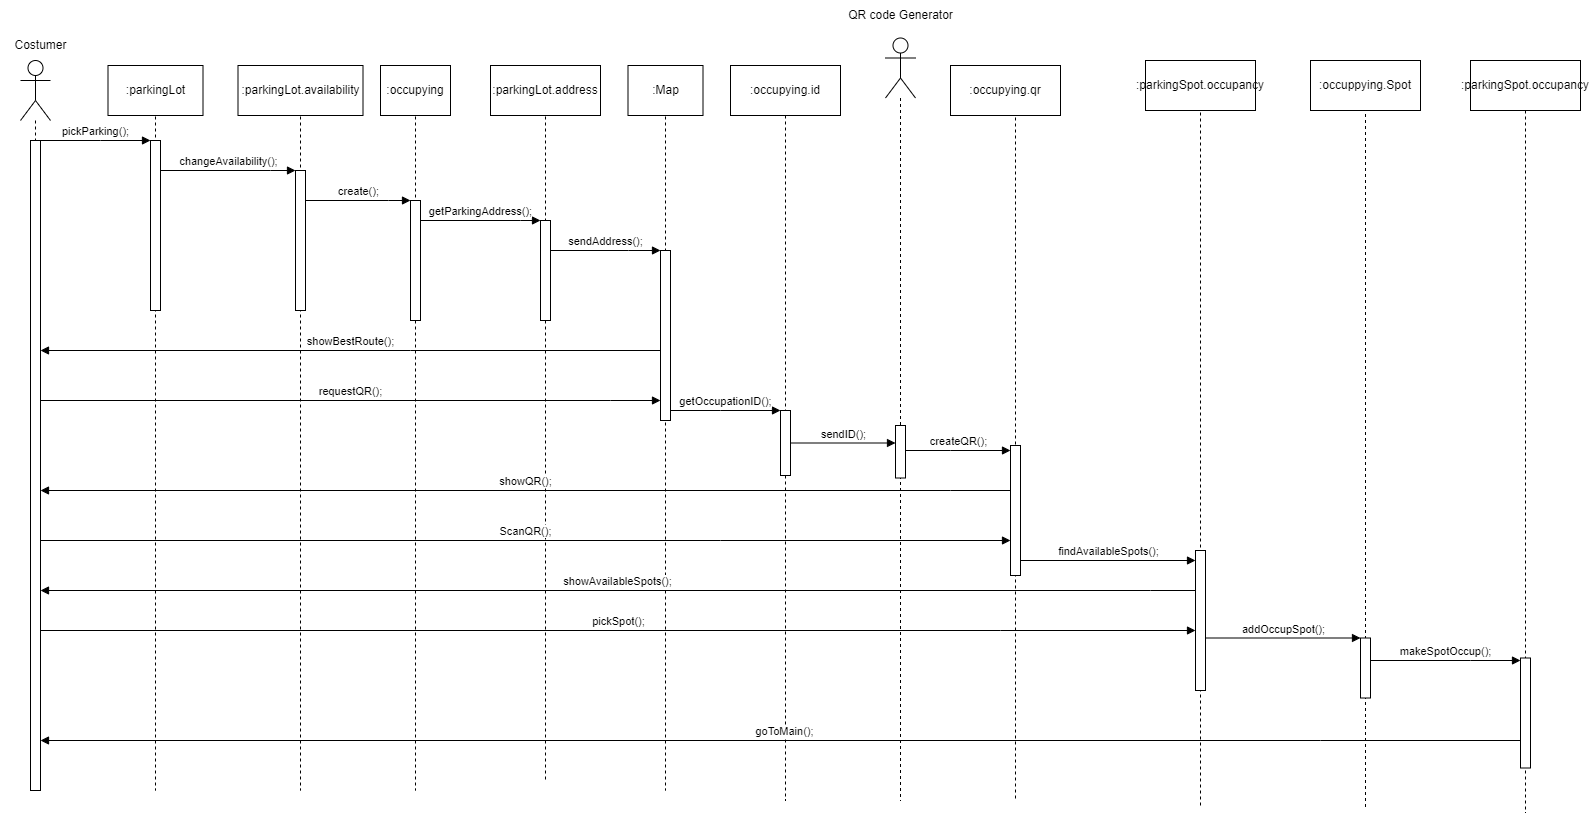

The diagram above was exported from draw.io. Its source (the exported page's mxGraphModel, read from the mxfile embedded in the PNG):
<mxGraphModel dx="1290" dy="581" grid="1" gridSize="10" guides="1" tooltips="1" connect="1" arrows="1" fold="1" page="1" pageScale="1" pageWidth="850" pageHeight="1100" math="0" shadow="0">
  <root>
    <mxCell id="0" />
    <mxCell id="1" parent="0" />
    <mxCell id="yy-casizvog_eAmnzA9y-27" value="" style="shape=umlLifeline;perimeter=lifelinePerimeter;whiteSpace=wrap;html=1;container=1;dropTarget=0;collapsible=0;recursiveResize=0;outlineConnect=0;portConstraint=eastwest;newEdgeStyle={&quot;edgeStyle&quot;:&quot;elbowEdgeStyle&quot;,&quot;elbow&quot;:&quot;vertical&quot;,&quot;curved&quot;:0,&quot;rounded&quot;:0};participant=umlActor;size=60;" vertex="1" parent="1">
      <mxGeometry x="60" y="70" width="30" height="730" as="geometry" />
    </mxCell>
    <mxCell id="yy-casizvog_eAmnzA9y-28" value="" style="html=1;points=[];perimeter=orthogonalPerimeter;outlineConnect=0;targetShapes=umlLifeline;portConstraint=eastwest;newEdgeStyle={&quot;edgeStyle&quot;:&quot;elbowEdgeStyle&quot;,&quot;elbow&quot;:&quot;vertical&quot;,&quot;curved&quot;:0,&quot;rounded&quot;:0};" vertex="1" parent="yy-casizvog_eAmnzA9y-27">
      <mxGeometry x="10" y="80" width="10" height="650" as="geometry" />
    </mxCell>
    <mxCell id="yy-casizvog_eAmnzA9y-29" value="pickParking();" style="html=1;verticalAlign=bottom;endArrow=block;edgeStyle=elbowEdgeStyle;elbow=vertical;curved=0;rounded=0;" edge="1" parent="1" source="yy-casizvog_eAmnzA9y-28" target="yy-casizvog_eAmnzA9y-31">
      <mxGeometry width="80" relative="1" as="geometry">
        <mxPoint x="90" y="150" as="sourcePoint" />
        <mxPoint x="230" y="150" as="targetPoint" />
        <Array as="points">
          <mxPoint x="140" y="150" />
        </Array>
      </mxGeometry>
    </mxCell>
    <mxCell id="yy-casizvog_eAmnzA9y-30" value="" style="shape=umlLifeline;perimeter=lifelinePerimeter;whiteSpace=wrap;html=1;container=1;dropTarget=0;collapsible=0;recursiveResize=0;outlineConnect=0;portConstraint=eastwest;newEdgeStyle={&quot;edgeStyle&quot;:&quot;elbowEdgeStyle&quot;,&quot;elbow&quot;:&quot;vertical&quot;,&quot;curved&quot;:0,&quot;rounded&quot;:0};participant=umlBoundary;" vertex="1" parent="1">
      <mxGeometry x="170" y="80" width="50" height="720" as="geometry" />
    </mxCell>
    <mxCell id="yy-casizvog_eAmnzA9y-31" value="" style="html=1;points=[];perimeter=orthogonalPerimeter;outlineConnect=0;targetShapes=umlLifeline;portConstraint=eastwest;newEdgeStyle={&quot;edgeStyle&quot;:&quot;elbowEdgeStyle&quot;,&quot;elbow&quot;:&quot;vertical&quot;,&quot;curved&quot;:0,&quot;rounded&quot;:0};" vertex="1" parent="yy-casizvog_eAmnzA9y-30">
      <mxGeometry x="20" y="70" width="10" height="170" as="geometry" />
    </mxCell>
    <mxCell id="yy-casizvog_eAmnzA9y-33" value="" style="shape=umlLifeline;perimeter=lifelinePerimeter;whiteSpace=wrap;html=1;container=1;dropTarget=0;collapsible=0;recursiveResize=0;outlineConnect=0;portConstraint=eastwest;newEdgeStyle={&quot;edgeStyle&quot;:&quot;elbowEdgeStyle&quot;,&quot;elbow&quot;:&quot;vertical&quot;,&quot;curved&quot;:0,&quot;rounded&quot;:0};participant=umlEntity;" vertex="1" parent="1">
      <mxGeometry x="320" y="80" width="40" height="720" as="geometry" />
    </mxCell>
    <mxCell id="yy-casizvog_eAmnzA9y-34" value="" style="html=1;points=[];perimeter=orthogonalPerimeter;outlineConnect=0;targetShapes=umlLifeline;portConstraint=eastwest;newEdgeStyle={&quot;edgeStyle&quot;:&quot;elbowEdgeStyle&quot;,&quot;elbow&quot;:&quot;vertical&quot;,&quot;curved&quot;:0,&quot;rounded&quot;:0};" vertex="1" parent="yy-casizvog_eAmnzA9y-33">
      <mxGeometry x="15" y="100" width="10" height="140" as="geometry" />
    </mxCell>
    <mxCell id="yy-casizvog_eAmnzA9y-36" value="changeAvailability();" style="html=1;verticalAlign=bottom;endArrow=block;edgeStyle=elbowEdgeStyle;elbow=vertical;curved=0;rounded=0;" edge="1" parent="1" source="yy-casizvog_eAmnzA9y-31" target="yy-casizvog_eAmnzA9y-34">
      <mxGeometry width="80" relative="1" as="geometry">
        <mxPoint x="240" y="180" as="sourcePoint" />
        <mxPoint x="320" y="180" as="targetPoint" />
        <Array as="points">
          <mxPoint x="310" y="180" />
        </Array>
      </mxGeometry>
    </mxCell>
    <mxCell id="yy-casizvog_eAmnzA9y-37" value="create();" style="html=1;verticalAlign=bottom;endArrow=block;edgeStyle=elbowEdgeStyle;elbow=vertical;curved=0;rounded=0;" edge="1" parent="1" source="yy-casizvog_eAmnzA9y-34" target="yy-casizvog_eAmnzA9y-41">
      <mxGeometry width="80" relative="1" as="geometry">
        <mxPoint x="380" y="210" as="sourcePoint" />
        <mxPoint x="490" y="210" as="targetPoint" />
        <Array as="points">
          <mxPoint x="428" y="210" />
        </Array>
      </mxGeometry>
    </mxCell>
    <mxCell id="yy-casizvog_eAmnzA9y-40" value="" style="shape=umlLifeline;perimeter=lifelinePerimeter;whiteSpace=wrap;html=1;container=1;dropTarget=0;collapsible=0;recursiveResize=0;outlineConnect=0;portConstraint=eastwest;newEdgeStyle={&quot;edgeStyle&quot;:&quot;elbowEdgeStyle&quot;,&quot;elbow&quot;:&quot;vertical&quot;,&quot;curved&quot;:0,&quot;rounded&quot;:0};participant=umlEntity;" vertex="1" parent="1">
      <mxGeometry x="435" y="80" width="40" height="720" as="geometry" />
    </mxCell>
    <mxCell id="yy-casizvog_eAmnzA9y-41" value="" style="html=1;points=[];perimeter=orthogonalPerimeter;outlineConnect=0;targetShapes=umlLifeline;portConstraint=eastwest;newEdgeStyle={&quot;edgeStyle&quot;:&quot;elbowEdgeStyle&quot;,&quot;elbow&quot;:&quot;vertical&quot;,&quot;curved&quot;:0,&quot;rounded&quot;:0};" vertex="1" parent="yy-casizvog_eAmnzA9y-40">
      <mxGeometry x="15" y="130" width="10" height="120" as="geometry" />
    </mxCell>
    <mxCell id="yy-casizvog_eAmnzA9y-43" value="" style="shape=umlLifeline;perimeter=lifelinePerimeter;whiteSpace=wrap;html=1;container=1;dropTarget=0;collapsible=0;recursiveResize=0;outlineConnect=0;portConstraint=eastwest;newEdgeStyle={&quot;edgeStyle&quot;:&quot;elbowEdgeStyle&quot;,&quot;elbow&quot;:&quot;vertical&quot;,&quot;curved&quot;:0,&quot;rounded&quot;:0};participant=umlEntity;" vertex="1" parent="1">
      <mxGeometry x="805" y="85" width="40" height="725" as="geometry" />
    </mxCell>
    <mxCell id="yy-casizvog_eAmnzA9y-42" value="" style="html=1;points=[];perimeter=orthogonalPerimeter;outlineConnect=0;targetShapes=umlLifeline;portConstraint=eastwest;newEdgeStyle={&quot;edgeStyle&quot;:&quot;elbowEdgeStyle&quot;,&quot;elbow&quot;:&quot;vertical&quot;,&quot;curved&quot;:0,&quot;rounded&quot;:0};" vertex="1" parent="yy-casizvog_eAmnzA9y-43">
      <mxGeometry x="15" y="335" width="10" height="65" as="geometry" />
    </mxCell>
    <mxCell id="yy-casizvog_eAmnzA9y-46" value="getParkingAddress();" style="html=1;verticalAlign=bottom;endArrow=block;edgeStyle=elbowEdgeStyle;elbow=vertical;curved=0;rounded=0;" edge="1" parent="1" source="yy-casizvog_eAmnzA9y-41" target="yy-casizvog_eAmnzA9y-48">
      <mxGeometry width="80" relative="1" as="geometry">
        <mxPoint x="530" y="220" as="sourcePoint" />
        <mxPoint x="610" y="220" as="targetPoint" />
        <Array as="points">
          <mxPoint x="560" y="230" />
          <mxPoint x="560" y="220" />
        </Array>
      </mxGeometry>
    </mxCell>
    <mxCell id="yy-casizvog_eAmnzA9y-47" value="" style="shape=umlLifeline;perimeter=lifelinePerimeter;whiteSpace=wrap;html=1;container=1;dropTarget=0;collapsible=0;recursiveResize=0;outlineConnect=0;portConstraint=eastwest;newEdgeStyle={&quot;edgeStyle&quot;:&quot;elbowEdgeStyle&quot;,&quot;elbow&quot;:&quot;vertical&quot;,&quot;curved&quot;:0,&quot;rounded&quot;:0};participant=umlEntity;" vertex="1" parent="1">
      <mxGeometry x="565" y="80" width="40" height="710" as="geometry" />
    </mxCell>
    <mxCell id="yy-casizvog_eAmnzA9y-48" value="" style="html=1;points=[];perimeter=orthogonalPerimeter;outlineConnect=0;targetShapes=umlLifeline;portConstraint=eastwest;newEdgeStyle={&quot;edgeStyle&quot;:&quot;elbowEdgeStyle&quot;,&quot;elbow&quot;:&quot;vertical&quot;,&quot;curved&quot;:0,&quot;rounded&quot;:0};" vertex="1" parent="yy-casizvog_eAmnzA9y-47">
      <mxGeometry x="15" y="150" width="10" height="100" as="geometry" />
    </mxCell>
    <mxCell id="yy-casizvog_eAmnzA9y-49" value="" style="shape=umlLifeline;perimeter=lifelinePerimeter;whiteSpace=wrap;html=1;container=1;dropTarget=0;collapsible=0;recursiveResize=0;outlineConnect=0;portConstraint=eastwest;newEdgeStyle={&quot;edgeStyle&quot;:&quot;elbowEdgeStyle&quot;,&quot;elbow&quot;:&quot;vertical&quot;,&quot;curved&quot;:0,&quot;rounded&quot;:0};participant=umlEntity;" vertex="1" parent="1">
      <mxGeometry x="685" y="80" width="40" height="720" as="geometry" />
    </mxCell>
    <mxCell id="yy-casizvog_eAmnzA9y-50" value="" style="html=1;points=[];perimeter=orthogonalPerimeter;outlineConnect=0;targetShapes=umlLifeline;portConstraint=eastwest;newEdgeStyle={&quot;edgeStyle&quot;:&quot;elbowEdgeStyle&quot;,&quot;elbow&quot;:&quot;vertical&quot;,&quot;curved&quot;:0,&quot;rounded&quot;:0};" vertex="1" parent="yy-casizvog_eAmnzA9y-49">
      <mxGeometry x="15" y="180" width="10" height="170" as="geometry" />
    </mxCell>
    <mxCell id="yy-casizvog_eAmnzA9y-51" value="sendAddress();" style="html=1;verticalAlign=bottom;endArrow=block;edgeStyle=elbowEdgeStyle;elbow=vertical;curved=0;rounded=0;" edge="1" parent="1" source="yy-casizvog_eAmnzA9y-48" target="yy-casizvog_eAmnzA9y-50">
      <mxGeometry width="80" relative="1" as="geometry">
        <mxPoint x="630" y="260" as="sourcePoint" />
        <mxPoint x="710" y="260" as="targetPoint" />
        <Array as="points">
          <mxPoint x="668" y="260" />
        </Array>
      </mxGeometry>
    </mxCell>
    <mxCell id="yy-casizvog_eAmnzA9y-54" value="showBestRoute();" style="html=1;verticalAlign=bottom;endArrow=block;edgeStyle=elbowEdgeStyle;elbow=vertical;curved=0;rounded=0;" edge="1" parent="1" source="yy-casizvog_eAmnzA9y-50" target="yy-casizvog_eAmnzA9y-28">
      <mxGeometry width="80" relative="1" as="geometry">
        <mxPoint x="710" y="290" as="sourcePoint" />
        <mxPoint x="800" y="300" as="targetPoint" />
        <Array as="points">
          <mxPoint x="450" y="360" />
          <mxPoint x="70" y="340" />
        </Array>
      </mxGeometry>
    </mxCell>
    <mxCell id="yy-casizvog_eAmnzA9y-55" value="getOccupationID();" style="html=1;verticalAlign=bottom;endArrow=block;edgeStyle=elbowEdgeStyle;elbow=vertical;curved=0;rounded=0;" edge="1" parent="1" source="yy-casizvog_eAmnzA9y-50" target="yy-casizvog_eAmnzA9y-42">
      <mxGeometry width="80" relative="1" as="geometry">
        <mxPoint x="810" y="310" as="sourcePoint" />
        <mxPoint x="890" y="300" as="targetPoint" />
        <Array as="points">
          <mxPoint x="760" y="420" />
          <mxPoint x="880" y="310" />
          <mxPoint x="853" y="300" />
        </Array>
      </mxGeometry>
    </mxCell>
    <mxCell id="yy-casizvog_eAmnzA9y-56" value="" style="shape=umlLifeline;perimeter=lifelinePerimeter;whiteSpace=wrap;html=1;container=1;dropTarget=0;collapsible=0;recursiveResize=0;outlineConnect=0;portConstraint=eastwest;newEdgeStyle={&quot;edgeStyle&quot;:&quot;elbowEdgeStyle&quot;,&quot;elbow&quot;:&quot;vertical&quot;,&quot;curved&quot;:0,&quot;rounded&quot;:0};participant=umlActor;size=60;" vertex="1" parent="1">
      <mxGeometry x="925" y="47.5" width="30" height="762.5" as="geometry" />
    </mxCell>
    <mxCell id="yy-casizvog_eAmnzA9y-57" value="" style="html=1;points=[];perimeter=orthogonalPerimeter;outlineConnect=0;targetShapes=umlLifeline;portConstraint=eastwest;newEdgeStyle={&quot;edgeStyle&quot;:&quot;elbowEdgeStyle&quot;,&quot;elbow&quot;:&quot;vertical&quot;,&quot;curved&quot;:0,&quot;rounded&quot;:0};" vertex="1" parent="yy-casizvog_eAmnzA9y-56">
      <mxGeometry x="10" y="387.5" width="10" height="52.5" as="geometry" />
    </mxCell>
    <mxCell id="yy-casizvog_eAmnzA9y-58" value="sendID();" style="html=1;verticalAlign=bottom;endArrow=block;edgeStyle=elbowEdgeStyle;elbow=vertical;curved=0;rounded=0;" edge="1" parent="1" source="yy-casizvog_eAmnzA9y-42" target="yy-casizvog_eAmnzA9y-57">
      <mxGeometry width="80" relative="1" as="geometry">
        <mxPoint x="910" y="330" as="sourcePoint" />
        <mxPoint x="990" y="330" as="targetPoint" />
        <Array as="points">
          <mxPoint x="940" y="440" />
          <mxPoint x="870" y="460" />
          <mxPoint x="950" y="320" />
        </Array>
      </mxGeometry>
    </mxCell>
    <mxCell id="yy-casizvog_eAmnzA9y-59" value="" style="shape=umlLifeline;perimeter=lifelinePerimeter;whiteSpace=wrap;html=1;container=1;dropTarget=0;collapsible=0;recursiveResize=0;outlineConnect=0;portConstraint=eastwest;newEdgeStyle={&quot;edgeStyle&quot;:&quot;elbowEdgeStyle&quot;,&quot;elbow&quot;:&quot;vertical&quot;,&quot;curved&quot;:0,&quot;rounded&quot;:0};participant=umlBoundary;" vertex="1" parent="1">
      <mxGeometry x="1030" y="75" width="50" height="735" as="geometry" />
    </mxCell>
    <mxCell id="yy-casizvog_eAmnzA9y-60" value="" style="html=1;points=[];perimeter=orthogonalPerimeter;outlineConnect=0;targetShapes=umlLifeline;portConstraint=eastwest;newEdgeStyle={&quot;edgeStyle&quot;:&quot;elbowEdgeStyle&quot;,&quot;elbow&quot;:&quot;vertical&quot;,&quot;curved&quot;:0,&quot;rounded&quot;:0};" vertex="1" parent="yy-casizvog_eAmnzA9y-59">
      <mxGeometry x="20" y="380" width="10" height="130" as="geometry" />
    </mxCell>
    <mxCell id="yy-casizvog_eAmnzA9y-61" value="createQR();" style="html=1;verticalAlign=bottom;endArrow=block;edgeStyle=elbowEdgeStyle;elbow=vertical;curved=0;rounded=0;" edge="1" parent="1" source="yy-casizvog_eAmnzA9y-57" target="yy-casizvog_eAmnzA9y-60">
      <mxGeometry width="80" relative="1" as="geometry">
        <mxPoint x="990" y="350" as="sourcePoint" />
        <mxPoint x="1030" y="460" as="targetPoint" />
        <Array as="points">
          <mxPoint x="990" y="460" />
          <mxPoint x="1050" y="320" />
        </Array>
      </mxGeometry>
    </mxCell>
    <mxCell id="yy-casizvog_eAmnzA9y-67" value="showQR();" style="html=1;verticalAlign=bottom;endArrow=block;edgeStyle=elbowEdgeStyle;elbow=vertical;curved=0;rounded=0;" edge="1" parent="1" source="yy-casizvog_eAmnzA9y-60" target="yy-casizvog_eAmnzA9y-28">
      <mxGeometry width="80" relative="1" as="geometry">
        <mxPoint x="1205" y="380" as="sourcePoint" />
        <mxPoint x="1290" y="380" as="targetPoint" />
        <Array as="points">
          <mxPoint x="990" y="500" />
        </Array>
      </mxGeometry>
    </mxCell>
    <mxCell id="yy-casizvog_eAmnzA9y-70" value="findAvailableSpots();" style="html=1;verticalAlign=bottom;endArrow=block;edgeStyle=elbowEdgeStyle;elbow=vertical;curved=0;rounded=0;" edge="1" parent="1" source="yy-casizvog_eAmnzA9y-60" target="yy-casizvog_eAmnzA9y-72">
      <mxGeometry width="80" relative="1" as="geometry">
        <mxPoint x="1260" y="400" as="sourcePoint" />
        <mxPoint x="1260" y="570" as="targetPoint" />
        <Array as="points">
          <mxPoint x="1230" y="570" />
          <mxPoint x="1090" y="580" />
          <mxPoint x="1330" y="400" />
          <mxPoint x="1390" y="390" />
        </Array>
      </mxGeometry>
    </mxCell>
    <mxCell id="yy-casizvog_eAmnzA9y-71" value="" style="shape=umlLifeline;perimeter=lifelinePerimeter;whiteSpace=wrap;html=1;container=1;dropTarget=0;collapsible=0;recursiveResize=0;outlineConnect=0;portConstraint=eastwest;newEdgeStyle={&quot;edgeStyle&quot;:&quot;elbowEdgeStyle&quot;,&quot;elbow&quot;:&quot;vertical&quot;,&quot;curved&quot;:0,&quot;rounded&quot;:0};participant=umlEntity;" vertex="1" parent="1">
      <mxGeometry x="1220" y="70" width="40" height="745" as="geometry" />
    </mxCell>
    <mxCell id="yy-casizvog_eAmnzA9y-72" value="" style="html=1;points=[];perimeter=orthogonalPerimeter;outlineConnect=0;targetShapes=umlLifeline;portConstraint=eastwest;newEdgeStyle={&quot;edgeStyle&quot;:&quot;elbowEdgeStyle&quot;,&quot;elbow&quot;:&quot;vertical&quot;,&quot;curved&quot;:0,&quot;rounded&quot;:0};" vertex="1" parent="yy-casizvog_eAmnzA9y-71">
      <mxGeometry x="15" y="490" width="10" height="140" as="geometry" />
    </mxCell>
    <mxCell id="yy-casizvog_eAmnzA9y-75" value="showAvailableSpots();" style="html=1;verticalAlign=bottom;endArrow=block;edgeStyle=elbowEdgeStyle;elbow=vertical;curved=0;rounded=0;" edge="1" parent="1" source="yy-casizvog_eAmnzA9y-72" target="yy-casizvog_eAmnzA9y-28">
      <mxGeometry width="80" relative="1" as="geometry">
        <mxPoint x="1240" y="610" as="sourcePoint" />
        <mxPoint x="1530" y="430" as="targetPoint" />
        <Array as="points">
          <mxPoint x="1190" y="600" />
          <mxPoint x="1240" y="590" />
          <mxPoint x="1030" y="630" />
          <mxPoint x="1500" y="420" />
        </Array>
      </mxGeometry>
    </mxCell>
    <mxCell id="yy-casizvog_eAmnzA9y-76" value="" style="shape=umlLifeline;perimeter=lifelinePerimeter;whiteSpace=wrap;html=1;container=1;dropTarget=0;collapsible=0;recursiveResize=0;outlineConnect=0;portConstraint=eastwest;newEdgeStyle={&quot;edgeStyle&quot;:&quot;elbowEdgeStyle&quot;,&quot;elbow&quot;:&quot;vertical&quot;,&quot;curved&quot;:0,&quot;rounded&quot;:0};participant=umlEntity;" vertex="1" parent="1">
      <mxGeometry x="1385" y="77.5" width="40" height="740" as="geometry" />
    </mxCell>
    <mxCell id="yy-casizvog_eAmnzA9y-77" value="" style="html=1;points=[];perimeter=orthogonalPerimeter;outlineConnect=0;targetShapes=umlLifeline;portConstraint=eastwest;newEdgeStyle={&quot;edgeStyle&quot;:&quot;elbowEdgeStyle&quot;,&quot;elbow&quot;:&quot;vertical&quot;,&quot;curved&quot;:0,&quot;rounded&quot;:0};" vertex="1" parent="yy-casizvog_eAmnzA9y-76">
      <mxGeometry x="15" y="570" width="10" height="60" as="geometry" />
    </mxCell>
    <mxCell id="yy-casizvog_eAmnzA9y-78" value="addOccupSpot();" style="html=1;verticalAlign=bottom;endArrow=block;edgeStyle=elbowEdgeStyle;elbow=vertical;curved=0;rounded=0;" edge="1" parent="1" source="yy-casizvog_eAmnzA9y-72" target="yy-casizvog_eAmnzA9y-77">
      <mxGeometry width="80" relative="1" as="geometry">
        <mxPoint x="1565" y="440" as="sourcePoint" />
        <mxPoint x="1650" y="450" as="targetPoint" />
        <Array as="points">
          <mxPoint x="1400" y="650" />
          <mxPoint x="1420" y="570" />
          <mxPoint x="1540" y="660" />
        </Array>
      </mxGeometry>
    </mxCell>
    <mxCell id="yy-casizvog_eAmnzA9y-79" value="" style="shape=umlLifeline;perimeter=lifelinePerimeter;whiteSpace=wrap;html=1;container=1;dropTarget=0;collapsible=0;recursiveResize=0;outlineConnect=0;portConstraint=eastwest;newEdgeStyle={&quot;edgeStyle&quot;:&quot;elbowEdgeStyle&quot;,&quot;elbow&quot;:&quot;vertical&quot;,&quot;curved&quot;:0,&quot;rounded&quot;:0};participant=umlEntity;" vertex="1" parent="1">
      <mxGeometry x="1545" y="80" width="40" height="742.5" as="geometry" />
    </mxCell>
    <mxCell id="yy-casizvog_eAmnzA9y-81" value="" style="html=1;points=[];perimeter=orthogonalPerimeter;outlineConnect=0;targetShapes=umlLifeline;portConstraint=eastwest;newEdgeStyle={&quot;edgeStyle&quot;:&quot;elbowEdgeStyle&quot;,&quot;elbow&quot;:&quot;vertical&quot;,&quot;curved&quot;:0,&quot;rounded&quot;:0};" vertex="1" parent="yy-casizvog_eAmnzA9y-79">
      <mxGeometry x="15" y="587.5" width="10" height="110" as="geometry" />
    </mxCell>
    <mxCell id="yy-casizvog_eAmnzA9y-80" value="makeSpotOccup();" style="html=1;verticalAlign=bottom;endArrow=block;edgeStyle=elbowEdgeStyle;elbow=vertical;curved=0;rounded=0;" edge="1" parent="1" source="yy-casizvog_eAmnzA9y-77" target="yy-casizvog_eAmnzA9y-81">
      <mxGeometry width="80" relative="1" as="geometry">
        <mxPoint x="1680" y="470" as="sourcePoint" />
        <mxPoint x="1760" y="470" as="targetPoint" />
        <Array as="points">
          <mxPoint x="1510" y="670" />
          <mxPoint x="1550" y="690" />
          <mxPoint x="1740" y="470" />
        </Array>
      </mxGeometry>
    </mxCell>
    <mxCell id="yy-casizvog_eAmnzA9y-84" value="goToMain();" style="html=1;verticalAlign=bottom;endArrow=block;edgeStyle=elbowEdgeStyle;elbow=vertical;curved=0;rounded=0;" edge="1" parent="1" source="yy-casizvog_eAmnzA9y-81" target="yy-casizvog_eAmnzA9y-28">
      <mxGeometry x="-0.0048" width="80" relative="1" as="geometry">
        <mxPoint x="1800" y="490" as="sourcePoint" />
        <mxPoint x="1880" y="490" as="targetPoint" />
        <Array as="points">
          <mxPoint x="1360" y="750" />
          <mxPoint x="1780" y="700" />
          <mxPoint x="1870" y="490" />
          <mxPoint x="1850" y="490" />
        </Array>
        <mxPoint as="offset" />
      </mxGeometry>
    </mxCell>
    <mxCell id="yy-casizvog_eAmnzA9y-87" value="requestQR();" style="html=1;verticalAlign=bottom;endArrow=block;edgeStyle=elbowEdgeStyle;elbow=vertical;curved=0;rounded=0;" edge="1" parent="1" source="yy-casizvog_eAmnzA9y-28" target="yy-casizvog_eAmnzA9y-50">
      <mxGeometry width="80" relative="1" as="geometry">
        <mxPoint x="90" y="400" as="sourcePoint" />
        <mxPoint x="804.5" y="410" as="targetPoint" />
        <Array as="points">
          <mxPoint x="650" y="410" />
          <mxPoint x="500" y="440" />
        </Array>
      </mxGeometry>
    </mxCell>
    <mxCell id="yy-casizvog_eAmnzA9y-88" value="ScanQR();" style="html=1;verticalAlign=bottom;endArrow=block;edgeStyle=elbowEdgeStyle;elbow=vertical;curved=0;rounded=0;" edge="1" parent="1" source="yy-casizvog_eAmnzA9y-28" target="yy-casizvog_eAmnzA9y-60">
      <mxGeometry width="80" relative="1" as="geometry">
        <mxPoint x="110" y="500" as="sourcePoint" />
        <mxPoint x="190" y="490" as="targetPoint" />
        <Array as="points">
          <mxPoint x="760" y="550" />
          <mxPoint x="850" y="520" />
          <mxPoint x="1230" y="490" />
          <mxPoint x="1240" y="500" />
        </Array>
      </mxGeometry>
    </mxCell>
    <mxCell id="yy-casizvog_eAmnzA9y-89" value="pickSpot();" style="html=1;verticalAlign=bottom;endArrow=block;edgeStyle=elbowEdgeStyle;elbow=vertical;curved=0;rounded=0;" edge="1" parent="1" source="yy-casizvog_eAmnzA9y-28" target="yy-casizvog_eAmnzA9y-72">
      <mxGeometry width="80" relative="1" as="geometry">
        <mxPoint x="1080" y="570" as="sourcePoint" />
        <mxPoint x="1420" y="670" as="targetPoint" />
        <Array as="points">
          <mxPoint x="1040" y="640" />
          <mxPoint x="1340" y="670" />
          <mxPoint x="790" y="610" />
          <mxPoint x="1080" y="580" />
        </Array>
      </mxGeometry>
    </mxCell>
    <mxCell id="yy-casizvog_eAmnzA9y-90" value="Costumer" style="text;html=1;align=center;verticalAlign=middle;resizable=0;points=[];autosize=1;strokeColor=none;fillColor=none;" vertex="1" parent="1">
      <mxGeometry x="40" y="40" width="80" height="30" as="geometry" />
    </mxCell>
    <mxCell id="yy-casizvog_eAmnzA9y-91" value=":parkingLot" style="html=1;whiteSpace=wrap;" vertex="1" parent="1">
      <mxGeometry x="147.5" y="75" width="95" height="50" as="geometry" />
    </mxCell>
    <mxCell id="yy-casizvog_eAmnzA9y-92" value=":parkingLot.availability" style="html=1;whiteSpace=wrap;" vertex="1" parent="1">
      <mxGeometry x="277.5" y="75" width="125" height="50" as="geometry" />
    </mxCell>
    <mxCell id="yy-casizvog_eAmnzA9y-93" value=":occupying" style="html=1;whiteSpace=wrap;" vertex="1" parent="1">
      <mxGeometry x="420" y="75" width="70" height="50" as="geometry" />
    </mxCell>
    <mxCell id="yy-casizvog_eAmnzA9y-94" value=":parkingLot.address" style="html=1;whiteSpace=wrap;" vertex="1" parent="1">
      <mxGeometry x="530" y="75" width="110" height="50" as="geometry" />
    </mxCell>
    <mxCell id="yy-casizvog_eAmnzA9y-95" value=":Map" style="html=1;whiteSpace=wrap;" vertex="1" parent="1">
      <mxGeometry x="667.5" y="75" width="75" height="50" as="geometry" />
    </mxCell>
    <mxCell id="yy-casizvog_eAmnzA9y-99" value=":occupying.id" style="html=1;whiteSpace=wrap;" vertex="1" parent="1">
      <mxGeometry x="770" y="75" width="110" height="50" as="geometry" />
    </mxCell>
    <mxCell id="yy-casizvog_eAmnzA9y-101" value=":occupying.qr" style="html=1;whiteSpace=wrap;" vertex="1" parent="1">
      <mxGeometry x="990" y="75" width="110" height="50" as="geometry" />
    </mxCell>
    <mxCell id="yy-casizvog_eAmnzA9y-103" value=":parkingSpot.occupancy" style="html=1;whiteSpace=wrap;" vertex="1" parent="1">
      <mxGeometry x="1185" y="70" width="110" height="50" as="geometry" />
    </mxCell>
    <mxCell id="yy-casizvog_eAmnzA9y-105" value=":occuppying.Spot" style="html=1;whiteSpace=wrap;" vertex="1" parent="1">
      <mxGeometry x="1350" y="70" width="110" height="50" as="geometry" />
    </mxCell>
    <mxCell id="yy-casizvog_eAmnzA9y-106" value=":parkingSpot.occupancy" style="html=1;whiteSpace=wrap;" vertex="1" parent="1">
      <mxGeometry x="1510" y="70" width="110" height="50" as="geometry" />
    </mxCell>
    <mxCell id="yy-casizvog_eAmnzA9y-108" value="QR code Generator" style="text;html=1;align=center;verticalAlign=middle;resizable=0;points=[];autosize=1;strokeColor=none;fillColor=none;" vertex="1" parent="1">
      <mxGeometry x="875" y="10" width="130" height="30" as="geometry" />
    </mxCell>
  </root>
</mxGraphModel>